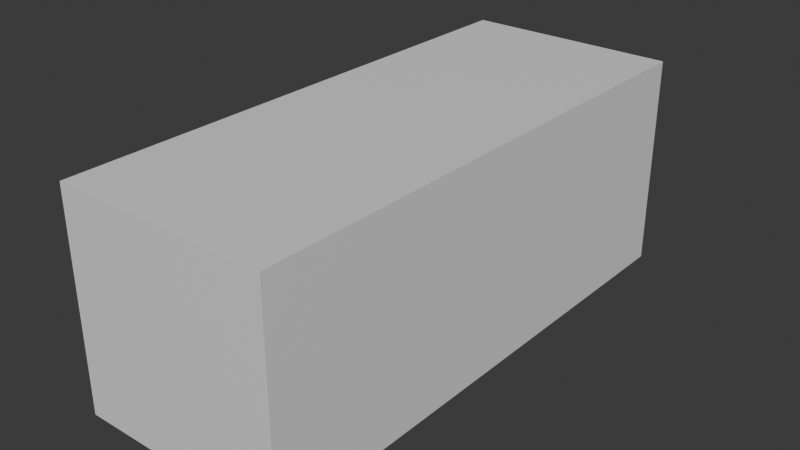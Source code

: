# Source: player.blend  (saved by Blender 5.1.30; exported with 4.5.12 LTS)
import bpy
from mathutils import Matrix  # noqa: F401  (used for matrix-valued properties, if any)

bpy.ops.wm.read_factory_settings(use_empty=True)
scene = bpy.context.scene
scene.name = 'Scene'

# ---- collections
col_collection = bpy.data.collections.new('Collection'); scene.collection.children.link(col_collection)

# ---- materials (node trees are filled in below, after node groups)
mat_material = bpy.data.materials.new('Material')
mat_material.alpha_threshold = 0.0
mat_material.use_backface_culling_lightprobe_volume = False
mat_material.roughness = 0.5
mat_material.line_color = (0.0, 0.0, 0.0, 1.0)

# ---- material node trees
mat_material.use_nodes = True; mat_material.node_tree.nodes.clear()
_N = mat_material.node_tree.nodes; _L = mat_material.node_tree.links
n0 = _N.new('ShaderNodeOutputMaterial'); n0.name = 'Material Output'; n0.location = (200, 100)
n1 = _N.new('ShaderNodeBsdfPrincipled'); n1.name = 'Principled BSDF'; n1.location = (-200, 100)
_L.new(n1.outputs[0], n0.inputs[0])
n0.is_active_output = True

# ---- world
world_world = bpy.data.worlds.new('World'); scene.world = world_world
world_world.use_nodes = True; world_world.node_tree.nodes.clear()
_N = world_world.node_tree.nodes; _L = world_world.node_tree.links
n0 = _N.new('ShaderNodeOutputWorld'); n0.name = 'World Output'; n0.location = (200, 100)
n1 = _N.new('ShaderNodeBackground'); n1.name = 'Background'; n1.location = (-200, 100)
n1.inputs[0].default_value = (0.05088, 0.05088, 0.05088, 1.0)
_L.new(n1.outputs[0], n0.inputs[0])
n0.is_active_output = True
world_world.color = (0.05088, 0.05088, 0.05088)
world_world.sun_shadow_jitter_overblur = 0.0

# ---- meshes
me_cube = bpy.data.meshes.new('Cube')
me_cube.from_pydata([(1.0, 1.0, 1.0), (1.0, 1.0, -1.0), (1.0, -1.0, 1.0), (1.0, -1.0, -1.0), (-1.0, 1.0, 1.0), (-1.0, 1.0, -1.0), (-1.0, -1.0, 1.0), (-1.0, -1.0, -1.0)], [], [(0, 4, 6, 2), (3, 2, 6, 7), (7, 6, 4, 5), (5, 1, 3, 7), (1, 0, 2, 3), (5, 4, 0, 1)])
_uv = me_cube.uv_layers.new(name='UVMap')
_uv.uv.foreach_set('vector', [0.625, 0.5, 0.875, 0.5, 0.875, 0.75, 0.625, 0.75, 0.375, 0.75, 0.625, 0.75, 0.625, 1.0, 0.375, 1.0, 0.375, 0.0, 0.625, 0.0, 0.625, 0.25, 0.375, 0.25, 0.125, 0.5, 0.375, 0.5, 0.375, 0.75, 0.125, 0.75, 0.375, 0.5, 0.625, 0.5, 0.625, 0.75, 0.375, 0.75, 0.375, 0.25, 0.625, 0.25, 0.625, 0.5, 0.375, 0.5])
me_cube.materials.append(mat_material)
me_cube.use_mirror_vertex_groups = False
me_cube.update()

# ---- objects
ob_cube = bpy.data.objects.new('Cube', me_cube)

# ---- transforms, parenting, visibility, modifiers, constraints
ob_cube.location = (0.0, 0.0, 0.0)
ob_cube.scale = (0.2, 0.5, 0.2)
ob_cube.lock_rotations_4d = False
ob_cube.empty_display_type = 'ARROWS'
ob_cube.lineart.crease_threshold = 0.0

# ---- collection membership
col_collection.objects.link(ob_cube)

# ---- scene / render settings (as saved in the file)
scene.frame_start = 1; scene.frame_end = 250; scene.frame_set(1)
scene.render.engine = 'BLENDER_EEVEE_NEXT'
scene.render.bake_bias = 0.0
scene.render.bake_samples = 0
scene.cycles.sampling_pattern = 'TABULATED_SOBOL'
scene.eevee.use_volume_custom_range = False
bpy.context.view_layer.update()

# ---- added for rendering (the .blend has no active camera and no usable light): camera, sun
cam_auto = bpy.data.cameras.new('AutoCamera')
cam_auto.lens = 50.0
cam_auto.sensor_width = 36.0
cam_auto.clip_end = 1000.0
ob_auto_camera = bpy.data.objects.new('AutoCamera', cam_auto)
scene.collection.objects.link(ob_auto_camera)
ob_auto_camera.location = (1.063, -1.2756, 0.850402)
ob_auto_camera.rotation_euler = (1.09748, -7.21219e-08, 0.694738)
scene.camera = ob_auto_camera
light_auto_sun = bpy.data.lights.new('AutoSun', 'SUN')
light_auto_sun.energy = 3.0
light_auto_sun.angle = 0.0523599
ob_auto_sun = bpy.data.objects.new('AutoSun', light_auto_sun)
scene.collection.objects.link(ob_auto_sun)
ob_auto_sun.rotation_euler = (0.872665, 0.174533, 0.523599)
bpy.context.view_layer.update()
